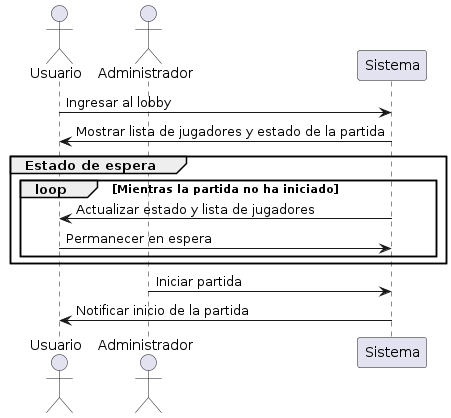

The diagram above was rendered by PlantUML. Its source (embedded in the PNG):
@startuml
actor Usuario
actor Administrador
participant Sistema

Usuario -> Sistema: Ingresar al lobby
Sistema -> Usuario: Mostrar lista de jugadores y estado de la partida

group Estado de espera
    loop Mientras la partida no ha iniciado
        Sistema -> Usuario: Actualizar estado y lista de jugadores
        Usuario -> Sistema: Permanecer en espera
    end
end

Administrador -> Sistema: Iniciar partida
Sistema -> Usuario: Notificar inicio de la partida
@enduml